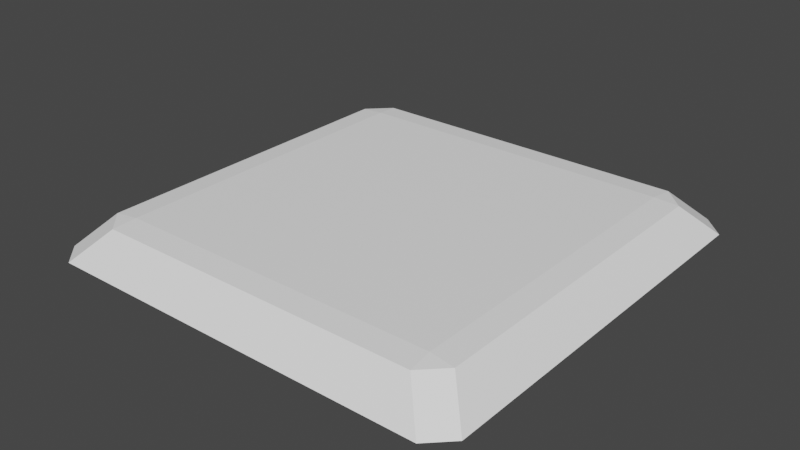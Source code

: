 # Source: door.blend  (saved by Blender 2.92.15; exported with 4.5.12 LTS)
import bpy
from mathutils import Matrix  # noqa: F401  (used for matrix-valued properties, if any)

bpy.ops.wm.read_factory_settings(use_empty=True)
scene = bpy.context.scene
scene.name = 'Scene'

# ---- collections
col_collection = bpy.data.collections.new('Collection'); scene.collection.children.link(col_collection)

# ---- materials (node trees are filled in below, after node groups)
mat_orb_base2 = bpy.data.materials.new('Orb_Base2')
mat_orb_base2.use_transparent_shadow = False

# ---- material node trees
mat_orb_base2.use_nodes = True; mat_orb_base2.node_tree.nodes.clear()
_N = mat_orb_base2.node_tree.nodes; _L = mat_orb_base2.node_tree.links
n0 = _N.new('ShaderNodeBsdfPrincipled'); n0.name = 'Principled BSDF'; n0.location = (10, 300)
n0.distribution = 'GGX'
n0.subsurface_method = 'BURLEY'
n0.inputs[0].default_value = (1.0, 1.0, 1.0, 1.0)
n0.inputs[3].default_value = 1.45
n0.inputs[27].default_value = (0.0, 0.0, 0.0, 1.0)
n0.inputs[28].default_value = 1.0
n1 = _N.new('ShaderNodeOutputMaterial'); n1.name = 'Material Output'; n1.location = (300, 300)
_L.new(n0.outputs[0], n1.inputs[0])
n1.is_active_output = True

# ---- world
world_world = bpy.data.worlds.new('World'); scene.world = world_world
world_world.use_nodes = True; world_world.node_tree.nodes.clear()
_N = world_world.node_tree.nodes; _L = world_world.node_tree.links
n0 = _N.new('ShaderNodeOutputWorld'); n0.name = 'World Output'; n0.location = (300, 300)
n1 = _N.new('ShaderNodeBackground'); n1.name = 'Background'; n1.location = (10, 300)
n1.inputs[0].default_value = (0.05088, 0.05088, 0.05088, 1.0)
_L.new(n1.outputs[0], n0.inputs[0])
n0.is_active_output = True
world_world.color = (0.05088, 0.05088, 0.05088)
world_world.use_sun_shadow = False
world_world.sun_shadow_jitter_overblur = 0.0

# ---- meshes
me_cube_001 = bpy.data.meshes.new('Cube.001')
me_cube_001.from_pydata([(-1.0, -1.0, -1.0), (-0.8479, -0.8479, 0.6111), (-1.0, 1.0, -1.0), (-0.8479, 0.8479, 0.6111), (1.0, -1.0, -1.0), (0.8479, -0.8479, 0.6111), (1.0, 1.0, -1.0), (0.8479, 0.8479, 0.6111)], [], [(0, 1, 3, 2), (2, 3, 7, 6), (6, 7, 5, 4), (4, 5, 1, 0), (2, 6, 4, 0), (7, 3, 1, 5)])
_uv = me_cube_001.uv_layers.new(name='UVMap')
_uv.uv.foreach_set('vector', [0.375, 0.0, 0.625, 0.0, 0.625, 0.25, 0.375, 0.25, 0.375, 0.25, 0.625, 0.25, 0.625, 0.5, 0.375, 0.5, 0.375, 0.5, 0.625, 0.5, 0.625, 0.75, 0.375, 0.75, 0.375, 0.75, 0.625, 0.75, 0.625, 1.0, 0.375, 1.0, 0.125, 0.5, 0.375, 0.5, 0.375, 0.75, 0.125, 0.75, 0.625, 0.5, 0.875, 0.5, 0.875, 0.75, 0.625, 0.75])
me_cube_001.materials.append(mat_orb_base2)
me_cube_001.use_remesh_fix_poles = True
me_cube_001.use_remesh_preserve_attributes = False
me_cube_001.use_mirror_vertex_groups = False
me_cube_001.update()

# ---- objects
ob_cube = bpy.data.objects.new('Cube', me_cube_001)

# ---- transforms, parenting, visibility, modifiers, constraints
ob_cube.location = (0.0, 0.0, -0.9)
ob_cube.scale = (1.0, 1.0, 0.1)
ob_cube.lineart.crease_threshold = 0.0
_m = ob_cube.modifiers.new('Bevel', 'BEVEL')

# ---- collection membership
col_collection.objects.link(ob_cube)

# ---- scene / render settings (as saved in the file)
scene.frame_start = 1; scene.frame_end = 250; scene.frame_set(122)
scene.render.engine = 'BLENDER_EEVEE_NEXT'
scene.cycles.use_denoising = False
scene.cycles.samples = 128
scene.cycles.sampling_pattern = 'TABULATED_SOBOL'
scene.cycles.use_adaptive_sampling = False
scene.cycles.use_light_tree = False
scene.view_settings.view_transform = 'Filmic'
bpy.context.view_layer.update()

# ---- added for rendering (the .blend has no active camera and no usable light): camera, sun
cam_auto = bpy.data.cameras.new('AutoCamera')
cam_auto.lens = 50.0
cam_auto.sensor_width = 36.0
cam_auto.clip_end = 1000.0
ob_auto_camera = bpy.data.objects.new('AutoCamera', cam_auto)
scene.collection.objects.link(ob_auto_camera)
ob_auto_camera.location = (2.59661, -3.11594, 1.15785)
ob_auto_camera.rotation_euler = (1.09748, -7.21219e-08, 0.694738)
scene.camera = ob_auto_camera
light_auto_sun = bpy.data.lights.new('AutoSun', 'SUN')
light_auto_sun.energy = 3.0
light_auto_sun.angle = 0.0523599
ob_auto_sun = bpy.data.objects.new('AutoSun', light_auto_sun)
scene.collection.objects.link(ob_auto_sun)
ob_auto_sun.rotation_euler = (0.872665, 0.174533, 0.523599)
bpy.context.view_layer.update()
